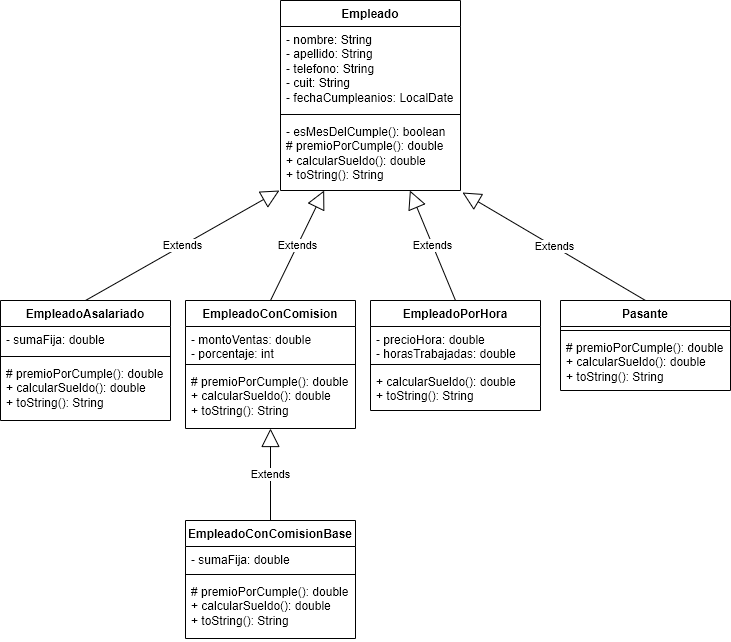

The diagram above was exported from draw.io. Its source (the exported page's mxGraphModel, read from the mxfile embedded in the PNG):
<mxGraphModel dx="1687" dy="899" grid="1" gridSize="10" guides="1" tooltips="1" connect="1" arrows="1" fold="1" page="1" pageScale="1" pageWidth="827" pageHeight="1169" background="#ffffff" math="0" shadow="0">
  <root>
    <mxCell id="0" />
    <mxCell id="1" parent="0" />
    <mxCell id="v2TjEOi5MNX_yq96BnxZ-80" value="Empleado" style="swimlane;fontStyle=1;align=center;verticalAlign=top;childLayout=stackLayout;horizontal=1;startSize=26;horizontalStack=0;resizeParent=1;resizeParentMax=0;resizeLast=0;collapsible=1;marginBottom=0;whiteSpace=wrap;html=1;" vertex="1" parent="1">
      <mxGeometry x="330" y="40" width="180" height="190" as="geometry" />
    </mxCell>
    <mxCell id="v2TjEOi5MNX_yq96BnxZ-81" value="- nombre: String&lt;br&gt;- apellido: String&lt;br style=&quot;border-color: var(--border-color);&quot;&gt;- telefono: String&lt;br style=&quot;border-color: var(--border-color);&quot;&gt;- cuit: String&lt;br&gt;- fechaCumpleanios: LocalDate" style="text;strokeColor=none;fillColor=none;align=left;verticalAlign=top;spacingLeft=4;spacingRight=4;overflow=hidden;rotatable=0;points=[[0,0.5],[1,0.5]];portConstraint=eastwest;whiteSpace=wrap;html=1;" vertex="1" parent="v2TjEOi5MNX_yq96BnxZ-80">
      <mxGeometry y="26" width="180" height="84" as="geometry" />
    </mxCell>
    <mxCell id="v2TjEOi5MNX_yq96BnxZ-82" value="" style="line;strokeWidth=1;fillColor=none;align=left;verticalAlign=middle;spacingTop=-1;spacingLeft=3;spacingRight=3;rotatable=0;labelPosition=right;points=[];portConstraint=eastwest;strokeColor=inherit;" vertex="1" parent="v2TjEOi5MNX_yq96BnxZ-80">
      <mxGeometry y="110" width="180" height="8" as="geometry" />
    </mxCell>
    <mxCell id="v2TjEOi5MNX_yq96BnxZ-83" value="- esMesDelCumple(): boolean&lt;br&gt;# premioPorCumple(): double&lt;br&gt;+ calcularSueldo(): double&lt;br&gt;+ toString(): String" style="text;strokeColor=none;fillColor=none;align=left;verticalAlign=top;spacingLeft=4;spacingRight=4;overflow=hidden;rotatable=0;points=[[0,0.5],[1,0.5]];portConstraint=eastwest;whiteSpace=wrap;html=1;" vertex="1" parent="v2TjEOi5MNX_yq96BnxZ-80">
      <mxGeometry y="118" width="180" height="72" as="geometry" />
    </mxCell>
    <mxCell id="v2TjEOi5MNX_yq96BnxZ-84" value="EmpleadoAsalariado" style="swimlane;fontStyle=1;align=center;verticalAlign=top;childLayout=stackLayout;horizontal=1;startSize=26;horizontalStack=0;resizeParent=1;resizeParentMax=0;resizeLast=0;collapsible=1;marginBottom=0;whiteSpace=wrap;html=1;" vertex="1" parent="1">
      <mxGeometry x="50" y="340" width="170" height="120" as="geometry" />
    </mxCell>
    <mxCell id="v2TjEOi5MNX_yq96BnxZ-85" value="- sumaFija: double" style="text;strokeColor=none;fillColor=none;align=left;verticalAlign=top;spacingLeft=4;spacingRight=4;overflow=hidden;rotatable=0;points=[[0,0.5],[1,0.5]];portConstraint=eastwest;whiteSpace=wrap;html=1;" vertex="1" parent="v2TjEOi5MNX_yq96BnxZ-84">
      <mxGeometry y="26" width="170" height="26" as="geometry" />
    </mxCell>
    <mxCell id="v2TjEOi5MNX_yq96BnxZ-86" value="" style="line;strokeWidth=1;fillColor=none;align=left;verticalAlign=middle;spacingTop=-1;spacingLeft=3;spacingRight=3;rotatable=0;labelPosition=right;points=[];portConstraint=eastwest;strokeColor=inherit;" vertex="1" parent="v2TjEOi5MNX_yq96BnxZ-84">
      <mxGeometry y="52" width="170" height="8" as="geometry" />
    </mxCell>
    <mxCell id="v2TjEOi5MNX_yq96BnxZ-87" value="# premioPorCumple(): double&lt;br&gt;+ calcularSueldo(): double&lt;br&gt;+ toString(): String" style="text;strokeColor=none;fillColor=none;align=left;verticalAlign=top;spacingLeft=4;spacingRight=4;overflow=hidden;rotatable=0;points=[[0,0.5],[1,0.5]];portConstraint=eastwest;whiteSpace=wrap;html=1;" vertex="1" parent="v2TjEOi5MNX_yq96BnxZ-84">
      <mxGeometry y="60" width="170" height="60" as="geometry" />
    </mxCell>
    <mxCell id="v2TjEOi5MNX_yq96BnxZ-88" value="EmpleadoConComision" style="swimlane;fontStyle=1;align=center;verticalAlign=top;childLayout=stackLayout;horizontal=1;startSize=26;horizontalStack=0;resizeParent=1;resizeParentMax=0;resizeLast=0;collapsible=1;marginBottom=0;whiteSpace=wrap;html=1;" vertex="1" parent="1">
      <mxGeometry x="235" y="340" width="170" height="128" as="geometry" />
    </mxCell>
    <mxCell id="v2TjEOi5MNX_yq96BnxZ-89" value="- montoVentas: double&lt;br&gt;- porcentaje: int" style="text;strokeColor=none;fillColor=none;align=left;verticalAlign=top;spacingLeft=4;spacingRight=4;overflow=hidden;rotatable=0;points=[[0,0.5],[1,0.5]];portConstraint=eastwest;whiteSpace=wrap;html=1;" vertex="1" parent="v2TjEOi5MNX_yq96BnxZ-88">
      <mxGeometry y="26" width="170" height="34" as="geometry" />
    </mxCell>
    <mxCell id="v2TjEOi5MNX_yq96BnxZ-90" value="" style="line;strokeWidth=1;fillColor=none;align=left;verticalAlign=middle;spacingTop=-1;spacingLeft=3;spacingRight=3;rotatable=0;labelPosition=right;points=[];portConstraint=eastwest;strokeColor=inherit;" vertex="1" parent="v2TjEOi5MNX_yq96BnxZ-88">
      <mxGeometry y="60" width="170" height="8" as="geometry" />
    </mxCell>
    <mxCell id="v2TjEOi5MNX_yq96BnxZ-91" value="# premioPorCumple(): double&lt;br&gt;+ calcularSueldo(): double&lt;br&gt;+ toString(): String" style="text;strokeColor=none;fillColor=none;align=left;verticalAlign=top;spacingLeft=4;spacingRight=4;overflow=hidden;rotatable=0;points=[[0,0.5],[1,0.5]];portConstraint=eastwest;whiteSpace=wrap;html=1;" vertex="1" parent="v2TjEOi5MNX_yq96BnxZ-88">
      <mxGeometry y="68" width="170" height="60" as="geometry" />
    </mxCell>
    <mxCell id="v2TjEOi5MNX_yq96BnxZ-92" value="EmpleadoConComisionBase" style="swimlane;fontStyle=1;align=center;verticalAlign=top;childLayout=stackLayout;horizontal=1;startSize=26;horizontalStack=0;resizeParent=1;resizeParentMax=0;resizeLast=0;collapsible=1;marginBottom=0;whiteSpace=wrap;html=1;" vertex="1" parent="1">
      <mxGeometry x="235" y="560" width="170" height="118" as="geometry" />
    </mxCell>
    <mxCell id="v2TjEOi5MNX_yq96BnxZ-93" value="- sumaFija: double" style="text;strokeColor=none;fillColor=none;align=left;verticalAlign=top;spacingLeft=4;spacingRight=4;overflow=hidden;rotatable=0;points=[[0,0.5],[1,0.5]];portConstraint=eastwest;whiteSpace=wrap;html=1;" vertex="1" parent="v2TjEOi5MNX_yq96BnxZ-92">
      <mxGeometry y="26" width="170" height="24" as="geometry" />
    </mxCell>
    <mxCell id="v2TjEOi5MNX_yq96BnxZ-94" value="" style="line;strokeWidth=1;fillColor=none;align=left;verticalAlign=middle;spacingTop=-1;spacingLeft=3;spacingRight=3;rotatable=0;labelPosition=right;points=[];portConstraint=eastwest;strokeColor=inherit;" vertex="1" parent="v2TjEOi5MNX_yq96BnxZ-92">
      <mxGeometry y="50" width="170" height="8" as="geometry" />
    </mxCell>
    <mxCell id="v2TjEOi5MNX_yq96BnxZ-95" value="# premioPorCumple(): double&lt;br&gt;+ calcularSueldo(): double&lt;br&gt;+ toString(): String" style="text;strokeColor=none;fillColor=none;align=left;verticalAlign=top;spacingLeft=4;spacingRight=4;overflow=hidden;rotatable=0;points=[[0,0.5],[1,0.5]];portConstraint=eastwest;whiteSpace=wrap;html=1;" vertex="1" parent="v2TjEOi5MNX_yq96BnxZ-92">
      <mxGeometry y="58" width="170" height="60" as="geometry" />
    </mxCell>
    <mxCell id="v2TjEOi5MNX_yq96BnxZ-96" value="EmpleadoPorHora" style="swimlane;fontStyle=1;align=center;verticalAlign=top;childLayout=stackLayout;horizontal=1;startSize=26;horizontalStack=0;resizeParent=1;resizeParentMax=0;resizeLast=0;collapsible=1;marginBottom=0;whiteSpace=wrap;html=1;" vertex="1" parent="1">
      <mxGeometry x="420" y="340" width="170" height="110" as="geometry" />
    </mxCell>
    <mxCell id="v2TjEOi5MNX_yq96BnxZ-97" value="- precioHora: double&lt;br&gt;- horasTrabajadas: double" style="text;strokeColor=none;fillColor=none;align=left;verticalAlign=top;spacingLeft=4;spacingRight=4;overflow=hidden;rotatable=0;points=[[0,0.5],[1,0.5]];portConstraint=eastwest;whiteSpace=wrap;html=1;" vertex="1" parent="v2TjEOi5MNX_yq96BnxZ-96">
      <mxGeometry y="26" width="170" height="34" as="geometry" />
    </mxCell>
    <mxCell id="v2TjEOi5MNX_yq96BnxZ-98" value="" style="line;strokeWidth=1;fillColor=none;align=left;verticalAlign=middle;spacingTop=-1;spacingLeft=3;spacingRight=3;rotatable=0;labelPosition=right;points=[];portConstraint=eastwest;strokeColor=inherit;" vertex="1" parent="v2TjEOi5MNX_yq96BnxZ-96">
      <mxGeometry y="60" width="170" height="8" as="geometry" />
    </mxCell>
    <mxCell id="v2TjEOi5MNX_yq96BnxZ-99" value="+ calcularSueldo(): double&lt;br&gt;+ toString(): String" style="text;strokeColor=none;fillColor=none;align=left;verticalAlign=top;spacingLeft=4;spacingRight=4;overflow=hidden;rotatable=0;points=[[0,0.5],[1,0.5]];portConstraint=eastwest;whiteSpace=wrap;html=1;" vertex="1" parent="v2TjEOi5MNX_yq96BnxZ-96">
      <mxGeometry y="68" width="170" height="42" as="geometry" />
    </mxCell>
    <mxCell id="v2TjEOi5MNX_yq96BnxZ-100" value="Pasante" style="swimlane;fontStyle=1;align=center;verticalAlign=top;childLayout=stackLayout;horizontal=1;startSize=26;horizontalStack=0;resizeParent=1;resizeParentMax=0;resizeLast=0;collapsible=1;marginBottom=0;whiteSpace=wrap;html=1;" vertex="1" parent="1">
      <mxGeometry x="610" y="340" width="170" height="90" as="geometry" />
    </mxCell>
    <mxCell id="v2TjEOi5MNX_yq96BnxZ-102" value="" style="line;strokeWidth=1;fillColor=none;align=left;verticalAlign=middle;spacingTop=-1;spacingLeft=3;spacingRight=3;rotatable=0;labelPosition=right;points=[];portConstraint=eastwest;strokeColor=inherit;" vertex="1" parent="v2TjEOi5MNX_yq96BnxZ-100">
      <mxGeometry y="26" width="170" height="8" as="geometry" />
    </mxCell>
    <mxCell id="v2TjEOi5MNX_yq96BnxZ-103" value="# premioPorCumple(): double&lt;br&gt;+ calcularSueldo(): double&lt;br&gt;+ toString(): String" style="text;strokeColor=none;fillColor=none;align=left;verticalAlign=top;spacingLeft=4;spacingRight=4;overflow=hidden;rotatable=0;points=[[0,0.5],[1,0.5]];portConstraint=eastwest;whiteSpace=wrap;html=1;" vertex="1" parent="v2TjEOi5MNX_yq96BnxZ-100">
      <mxGeometry y="34" width="170" height="56" as="geometry" />
    </mxCell>
    <mxCell id="v2TjEOi5MNX_yq96BnxZ-104" value="Extends" style="endArrow=block;endSize=16;endFill=0;html=1;rounded=0;entryX=-0.006;entryY=1;entryDx=0;entryDy=0;entryPerimeter=0;exitX=0.5;exitY=0;exitDx=0;exitDy=0;" edge="1" parent="1" source="v2TjEOi5MNX_yq96BnxZ-84" target="v2TjEOi5MNX_yq96BnxZ-83">
      <mxGeometry width="160" relative="1" as="geometry">
        <mxPoint x="370" y="260" as="sourcePoint" />
        <mxPoint x="530" y="260" as="targetPoint" />
      </mxGeometry>
    </mxCell>
    <mxCell id="v2TjEOi5MNX_yq96BnxZ-105" value="Extends" style="endArrow=block;endSize=16;endFill=0;html=1;rounded=0;exitX=0.5;exitY=0;exitDx=0;exitDy=0;" edge="1" parent="1" source="v2TjEOi5MNX_yq96BnxZ-88" target="v2TjEOi5MNX_yq96BnxZ-80">
      <mxGeometry width="160" relative="1" as="geometry">
        <mxPoint x="370" y="260" as="sourcePoint" />
        <mxPoint x="370" y="280" as="targetPoint" />
      </mxGeometry>
    </mxCell>
    <mxCell id="v2TjEOi5MNX_yq96BnxZ-106" value="Extends" style="endArrow=block;endSize=16;endFill=0;html=1;rounded=0;exitX=0.5;exitY=0;exitDx=0;exitDy=0;" edge="1" parent="1" source="v2TjEOi5MNX_yq96BnxZ-96" target="v2TjEOi5MNX_yq96BnxZ-80">
      <mxGeometry width="160" relative="1" as="geometry">
        <mxPoint x="370" y="260" as="sourcePoint" />
        <mxPoint x="530" y="260" as="targetPoint" />
      </mxGeometry>
    </mxCell>
    <mxCell id="v2TjEOi5MNX_yq96BnxZ-107" value="Extends" style="endArrow=block;endSize=16;endFill=0;html=1;rounded=0;exitX=0.5;exitY=0;exitDx=0;exitDy=0;entryX=1.011;entryY=1.028;entryDx=0;entryDy=0;entryPerimeter=0;" edge="1" parent="1" source="v2TjEOi5MNX_yq96BnxZ-100" target="v2TjEOi5MNX_yq96BnxZ-83">
      <mxGeometry width="160" relative="1" as="geometry">
        <mxPoint x="370" y="260" as="sourcePoint" />
        <mxPoint x="530" y="260" as="targetPoint" />
      </mxGeometry>
    </mxCell>
    <mxCell id="v2TjEOi5MNX_yq96BnxZ-108" value="Extends" style="endArrow=block;endSize=16;endFill=0;html=1;rounded=0;exitX=0.5;exitY=0;exitDx=0;exitDy=0;" edge="1" parent="1" source="v2TjEOi5MNX_yq96BnxZ-92" target="v2TjEOi5MNX_yq96BnxZ-88">
      <mxGeometry width="160" relative="1" as="geometry">
        <mxPoint x="340" y="500" as="sourcePoint" />
        <mxPoint x="500" y="500" as="targetPoint" />
      </mxGeometry>
    </mxCell>
  </root>
</mxGraphModel>